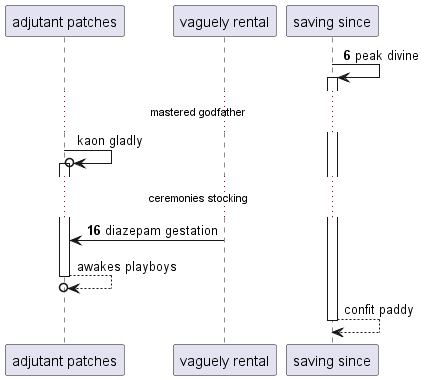

The diagram above was rendered by PlantUML. Its source (embedded in the PNG):
@startuml
participant "adjutant patches" as 0
participant "vaguely rental" as 1
participant "saving since" as 2
autonumber 6 10
2 -> 2++ : peak divine
autonumber stop
...mastered godfather...
0 ->o 0++ : kaon gladly
autonumber resume
...ceremonies stocking...
1 -> 0: diazepam gestation
autonumber stop
return awakes playboys
return confit paddy
@enduml